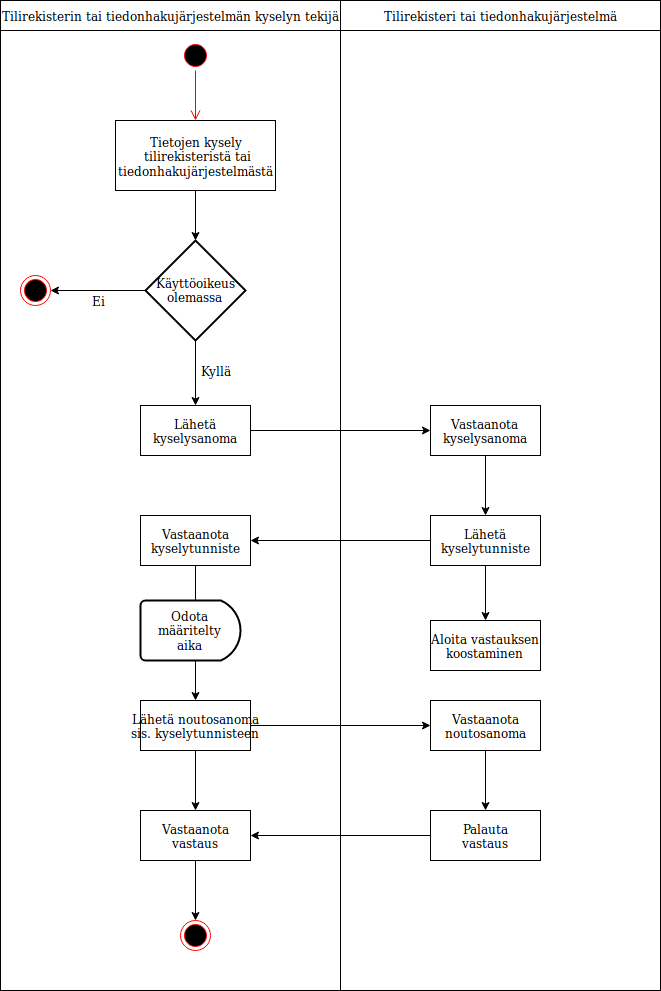

The diagram above was exported from draw.io. Its source (the exported page's mxGraphModel, read from the mxfile embedded in the PNG):
<mxGraphModel dx="1394" dy="617" grid="1" gridSize="10" guides="1" tooltips="1" connect="1" arrows="1" fold="1" page="1" pageScale="1" pageWidth="850" pageHeight="1100" math="0" shadow="0">
  <root>
    <mxCell id="0" />
    <mxCell id="1" parent="0" />
    <mxCell id="n9tnSGsol8YIWOQ1lJVu-21" value="" style="rounded=0;whiteSpace=wrap;html=1;" parent="1" vertex="1">
      <mxGeometry x="480" y="10" width="320" height="990" as="geometry" />
    </mxCell>
    <mxCell id="n9tnSGsol8YIWOQ1lJVu-20" value="" style="rounded=0;whiteSpace=wrap;html=1;" parent="1" vertex="1">
      <mxGeometry x="140" y="10" width="340" height="990" as="geometry" />
    </mxCell>
    <mxCell id="n9tnSGsol8YIWOQ1lJVu-1" value="" style="ellipse;html=1;shape=startState;fillColor=#000000;strokeColor=#ff0000;" parent="1" vertex="1">
      <mxGeometry x="320" y="50" width="30" height="30" as="geometry" />
    </mxCell>
    <mxCell id="n9tnSGsol8YIWOQ1lJVu-2" value="" style="edgeStyle=orthogonalEdgeStyle;html=1;verticalAlign=bottom;endArrow=open;endSize=8;strokeColor=#ff0000;entryX=0.5;entryY=0;entryDx=0;entryDy=0;" parent="1" source="n9tnSGsol8YIWOQ1lJVu-1" target="n9tnSGsol8YIWOQ1lJVu-3" edge="1">
      <mxGeometry relative="1" as="geometry">
        <mxPoint x="335" y="140" as="targetPoint" />
      </mxGeometry>
    </mxCell>
    <mxCell id="n9tnSGsol8YIWOQ1lJVu-3" value="&lt;div&gt;&lt;div&gt;&lt;span&gt;Tietojen kysely&lt;/span&gt;&lt;/div&gt;&lt;/div&gt;&lt;div&gt;&amp;nbsp;tilirekisteristä tai &lt;br&gt;&lt;/div&gt;&lt;div&gt;tiedonhakujärjestelmästä&lt;/div&gt;" style="html=1;" parent="1" vertex="1">
      <mxGeometry x="255" y="130" width="160" height="70" as="geometry" />
    </mxCell>
    <mxCell id="n9tnSGsol8YIWOQ1lJVu-4" value="&lt;div&gt;Käyttöoikeus&lt;/div&gt;&lt;div&gt;olemassa&lt;br&gt;&lt;/div&gt;" style="strokeWidth=2;html=1;shape=mxgraph.flowchart.decision;whiteSpace=wrap;" parent="1" vertex="1">
      <mxGeometry x="285" y="250" width="100" height="100" as="geometry" />
    </mxCell>
    <mxCell id="n9tnSGsol8YIWOQ1lJVu-5" value="" style="endArrow=classic;html=1;exitX=0.5;exitY=1;exitDx=0;exitDy=0;entryX=0.5;entryY=0;entryDx=0;entryDy=0;entryPerimeter=0;" parent="1" source="n9tnSGsol8YIWOQ1lJVu-3" target="n9tnSGsol8YIWOQ1lJVu-4" edge="1">
      <mxGeometry width="50" height="50" relative="1" as="geometry">
        <mxPoint x="320" y="290" as="sourcePoint" />
        <mxPoint x="370" y="240" as="targetPoint" />
      </mxGeometry>
    </mxCell>
    <mxCell id="n9tnSGsol8YIWOQ1lJVu-6" value="" style="ellipse;html=1;shape=endState;fillColor=#000000;strokeColor=#ff0000;" parent="1" vertex="1">
      <mxGeometry x="160" y="285" width="30" height="30" as="geometry" />
    </mxCell>
    <mxCell id="n9tnSGsol8YIWOQ1lJVu-7" value="" style="endArrow=classic;html=1;entryX=1;entryY=0.5;entryDx=0;entryDy=0;exitX=0;exitY=0.5;exitDx=0;exitDy=0;exitPerimeter=0;" parent="1" source="n9tnSGsol8YIWOQ1lJVu-4" target="n9tnSGsol8YIWOQ1lJVu-6" edge="1">
      <mxGeometry width="50" height="50" relative="1" as="geometry">
        <mxPoint x="220" y="380" as="sourcePoint" />
        <mxPoint x="270" y="330" as="targetPoint" />
      </mxGeometry>
    </mxCell>
    <mxCell id="n9tnSGsol8YIWOQ1lJVu-8" value="Ei" style="text;html=1;strokeColor=none;fillColor=none;align=center;verticalAlign=middle;whiteSpace=wrap;rounded=0;" parent="1" vertex="1">
      <mxGeometry x="217.5" y="300" width="40" height="20" as="geometry" />
    </mxCell>
    <mxCell id="n9tnSGsol8YIWOQ1lJVu-10" value="&lt;div&gt;Lähetä &lt;br&gt;&lt;/div&gt;&lt;div&gt;kyselysanoma &lt;/div&gt;" style="html=1;" parent="1" vertex="1">
      <mxGeometry x="280" y="415" width="110" height="50" as="geometry" />
    </mxCell>
    <mxCell id="n9tnSGsol8YIWOQ1lJVu-11" value="" style="endArrow=classic;html=1;exitX=0.5;exitY=1;exitDx=0;exitDy=0;exitPerimeter=0;entryX=0.5;entryY=0;entryDx=0;entryDy=0;" parent="1" source="n9tnSGsol8YIWOQ1lJVu-4" target="n9tnSGsol8YIWOQ1lJVu-10" edge="1">
      <mxGeometry width="50" height="50" relative="1" as="geometry">
        <mxPoint x="310" y="470" as="sourcePoint" />
        <mxPoint x="360" y="420" as="targetPoint" />
      </mxGeometry>
    </mxCell>
    <mxCell id="n9tnSGsol8YIWOQ1lJVu-12" value="" style="endArrow=classic;html=1;exitX=1;exitY=0.5;exitDx=0;exitDy=0;entryX=0;entryY=0.5;entryDx=0;entryDy=0;" parent="1" source="n9tnSGsol8YIWOQ1lJVu-10" target="n9tnSGsol8YIWOQ1lJVu-13" edge="1">
      <mxGeometry width="50" height="50" relative="1" as="geometry">
        <mxPoint x="160" y="600" as="sourcePoint" />
        <mxPoint x="335" y="610" as="targetPoint" />
      </mxGeometry>
    </mxCell>
    <mxCell id="n9tnSGsol8YIWOQ1lJVu-13" value="&lt;div&gt;Vastaanota &lt;br&gt;&lt;/div&gt;&lt;div&gt;kyselysanoma&lt;/div&gt;" style="html=1;" parent="1" vertex="1">
      <mxGeometry x="570" y="415" width="110" height="50" as="geometry" />
    </mxCell>
    <mxCell id="n9tnSGsol8YIWOQ1lJVu-14" value="&lt;div&gt;Lähetä &lt;br&gt;&lt;/div&gt;&lt;div&gt;kyselytunniste&lt;br&gt;&lt;/div&gt;" style="html=1;" parent="1" vertex="1">
      <mxGeometry x="570" y="525" width="110" height="50" as="geometry" />
    </mxCell>
    <mxCell id="n9tnSGsol8YIWOQ1lJVu-15" value="&lt;div&gt;Vastaanota &lt;br&gt;&lt;/div&gt;&lt;div&gt;kyselytunniste&lt;br&gt;&lt;/div&gt;" style="html=1;" parent="1" vertex="1">
      <mxGeometry x="280" y="525" width="110" height="50" as="geometry" />
    </mxCell>
    <mxCell id="n9tnSGsol8YIWOQ1lJVu-16" value="" style="endArrow=classic;html=1;exitX=0.5;exitY=1;exitDx=0;exitDy=0;entryX=0.5;entryY=0;entryDx=0;entryDy=0;" parent="1" source="n9tnSGsol8YIWOQ1lJVu-13" target="n9tnSGsol8YIWOQ1lJVu-14" edge="1">
      <mxGeometry width="50" height="50" relative="1" as="geometry">
        <mxPoint x="610" y="610" as="sourcePoint" />
        <mxPoint x="625" y="590" as="targetPoint" />
      </mxGeometry>
    </mxCell>
    <mxCell id="n9tnSGsol8YIWOQ1lJVu-17" value="" style="endArrow=classic;html=1;exitX=0;exitY=0.5;exitDx=0;exitDy=0;entryX=1;entryY=0.5;entryDx=0;entryDy=0;" parent="1" source="n9tnSGsol8YIWOQ1lJVu-14" target="n9tnSGsol8YIWOQ1lJVu-15" edge="1">
      <mxGeometry width="50" height="50" relative="1" as="geometry">
        <mxPoint x="440" y="630" as="sourcePoint" />
        <mxPoint x="490" y="580" as="targetPoint" />
      </mxGeometry>
    </mxCell>
    <mxCell id="n9tnSGsol8YIWOQ1lJVu-18" value="" style="ellipse;html=1;shape=endState;fillColor=#000000;strokeColor=#ff0000;" parent="1" vertex="1">
      <mxGeometry x="320" y="930" width="30" height="30" as="geometry" />
    </mxCell>
    <mxCell id="n9tnSGsol8YIWOQ1lJVu-19" value="" style="endArrow=classic;html=1;exitX=0.5;exitY=1;exitDx=0;exitDy=0;entryX=0.5;entryY=0;entryDx=0;entryDy=0;" parent="1" source="KqHX3nl3zLaT2JYna8W1-9" target="n9tnSGsol8YIWOQ1lJVu-18" edge="1">
      <mxGeometry width="50" height="50" relative="1" as="geometry">
        <mxPoint x="410" y="750" as="sourcePoint" />
        <mxPoint x="460" y="700" as="targetPoint" />
      </mxGeometry>
    </mxCell>
    <mxCell id="n9tnSGsol8YIWOQ1lJVu-22" value="Tilirekisterin tai tiedonhakujärjestelmän kyselyn tekijä" style="html=1;" parent="1" vertex="1">
      <mxGeometry x="140" y="10" width="340" height="30" as="geometry" />
    </mxCell>
    <mxCell id="n9tnSGsol8YIWOQ1lJVu-23" value="Tilirekisteri tai tiedonhakujärjestelmä" style="html=1;" parent="1" vertex="1">
      <mxGeometry x="480" y="10" width="320" height="30" as="geometry" />
    </mxCell>
    <mxCell id="n9tnSGsol8YIWOQ1lJVu-24" value="Kyllä" style="text;html=1;strokeColor=none;fillColor=none;align=center;verticalAlign=middle;whiteSpace=wrap;rounded=0;" parent="1" vertex="1">
      <mxGeometry x="335" y="370" width="40" height="20" as="geometry" />
    </mxCell>
    <mxCell id="KqHX3nl3zLaT2JYna8W1-1" value="&lt;div&gt;Lähetä noutosanoma&lt;/div&gt;&lt;div&gt;sis. kyselytunnisteen&lt;br&gt;&lt;/div&gt;" style="html=1;" vertex="1" parent="1">
      <mxGeometry x="280" y="710" width="110" height="50" as="geometry" />
    </mxCell>
    <mxCell id="KqHX3nl3zLaT2JYna8W1-2" value="" style="endArrow=classic;html=1;exitX=0.5;exitY=1;exitDx=0;exitDy=0;entryX=0.5;entryY=0;entryDx=0;entryDy=0;" edge="1" parent="1" source="n9tnSGsol8YIWOQ1lJVu-15" target="KqHX3nl3zLaT2JYna8W1-1">
      <mxGeometry width="50" height="50" relative="1" as="geometry">
        <mxPoint x="335" y="670" as="sourcePoint" />
        <mxPoint x="335" y="980" as="targetPoint" />
      </mxGeometry>
    </mxCell>
    <mxCell id="KqHX3nl3zLaT2JYna8W1-3" value="&lt;div&gt;Vastaanota &lt;br&gt;&lt;/div&gt;&lt;div&gt;noutosanoma&lt;/div&gt;" style="html=1;" vertex="1" parent="1">
      <mxGeometry x="570" y="710" width="110" height="50" as="geometry" />
    </mxCell>
    <mxCell id="KqHX3nl3zLaT2JYna8W1-4" value="" style="endArrow=classic;html=1;exitX=1;exitY=0.5;exitDx=0;exitDy=0;entryX=0;entryY=0.5;entryDx=0;entryDy=0;" edge="1" parent="1" source="KqHX3nl3zLaT2JYna8W1-1" target="KqHX3nl3zLaT2JYna8W1-3">
      <mxGeometry width="50" height="50" relative="1" as="geometry">
        <mxPoint x="430" y="800" as="sourcePoint" />
        <mxPoint x="480" y="750" as="targetPoint" />
      </mxGeometry>
    </mxCell>
    <mxCell id="KqHX3nl3zLaT2JYna8W1-5" value="&lt;div&gt;Odota määritelty&lt;/div&gt;&lt;div&gt;aika&lt;br&gt;&lt;/div&gt;" style="strokeWidth=2;html=1;shape=mxgraph.flowchart.delay;whiteSpace=wrap;" vertex="1" parent="1">
      <mxGeometry x="280" y="610" width="100" height="60" as="geometry" />
    </mxCell>
    <mxCell id="KqHX3nl3zLaT2JYna8W1-8" value="&lt;div&gt;Palauta&lt;/div&gt;&lt;div&gt;vastaus&lt;br&gt;&lt;/div&gt;" style="html=1;" vertex="1" parent="1">
      <mxGeometry x="570" y="820" width="110" height="50" as="geometry" />
    </mxCell>
    <mxCell id="KqHX3nl3zLaT2JYna8W1-9" value="&lt;div&gt;Vastaanota &lt;br&gt;&lt;/div&gt;&lt;div&gt;vastaus&lt;br&gt;&lt;/div&gt;" style="html=1;" vertex="1" parent="1">
      <mxGeometry x="280" y="820" width="110" height="50" as="geometry" />
    </mxCell>
    <mxCell id="KqHX3nl3zLaT2JYna8W1-10" value="" style="endArrow=classic;html=1;exitX=0.5;exitY=1;exitDx=0;exitDy=0;entryX=0.5;entryY=0;entryDx=0;entryDy=0;" edge="1" parent="1" source="KqHX3nl3zLaT2JYna8W1-1" target="KqHX3nl3zLaT2JYna8W1-9">
      <mxGeometry width="50" height="50" relative="1" as="geometry">
        <mxPoint x="430" y="930" as="sourcePoint" />
        <mxPoint x="480" y="880" as="targetPoint" />
      </mxGeometry>
    </mxCell>
    <mxCell id="KqHX3nl3zLaT2JYna8W1-11" value="" style="endArrow=classic;html=1;entryX=1;entryY=0.5;entryDx=0;entryDy=0;exitX=0;exitY=0.5;exitDx=0;exitDy=0;" edge="1" parent="1" source="KqHX3nl3zLaT2JYna8W1-8" target="KqHX3nl3zLaT2JYna8W1-9">
      <mxGeometry width="50" height="50" relative="1" as="geometry">
        <mxPoint x="500" y="940" as="sourcePoint" />
        <mxPoint x="550" y="890" as="targetPoint" />
      </mxGeometry>
    </mxCell>
    <mxCell id="KqHX3nl3zLaT2JYna8W1-12" value="" style="endArrow=classic;html=1;exitX=0.5;exitY=1;exitDx=0;exitDy=0;entryX=0.5;entryY=0;entryDx=0;entryDy=0;" edge="1" parent="1" source="KqHX3nl3zLaT2JYna8W1-3" target="KqHX3nl3zLaT2JYna8W1-8">
      <mxGeometry width="50" height="50" relative="1" as="geometry">
        <mxPoint x="730" y="920" as="sourcePoint" />
        <mxPoint x="780" y="870" as="targetPoint" />
      </mxGeometry>
    </mxCell>
    <mxCell id="KqHX3nl3zLaT2JYna8W1-13" value="&lt;div&gt;Aloita vastauksen&lt;br&gt;&lt;/div&gt;&lt;div&gt;koostaminen&lt;br&gt;&lt;/div&gt;" style="html=1;" vertex="1" parent="1">
      <mxGeometry x="570" y="630" width="110" height="50" as="geometry" />
    </mxCell>
    <mxCell id="KqHX3nl3zLaT2JYna8W1-17" value="" style="endArrow=classic;html=1;entryX=0.5;entryY=0;entryDx=0;entryDy=0;exitX=0.5;exitY=1;exitDx=0;exitDy=0;" edge="1" parent="1" source="n9tnSGsol8YIWOQ1lJVu-14" target="KqHX3nl3zLaT2JYna8W1-13">
      <mxGeometry width="50" height="50" relative="1" as="geometry">
        <mxPoint x="500" y="700" as="sourcePoint" />
        <mxPoint x="550" y="650" as="targetPoint" />
      </mxGeometry>
    </mxCell>
  </root>
</mxGraphModel>